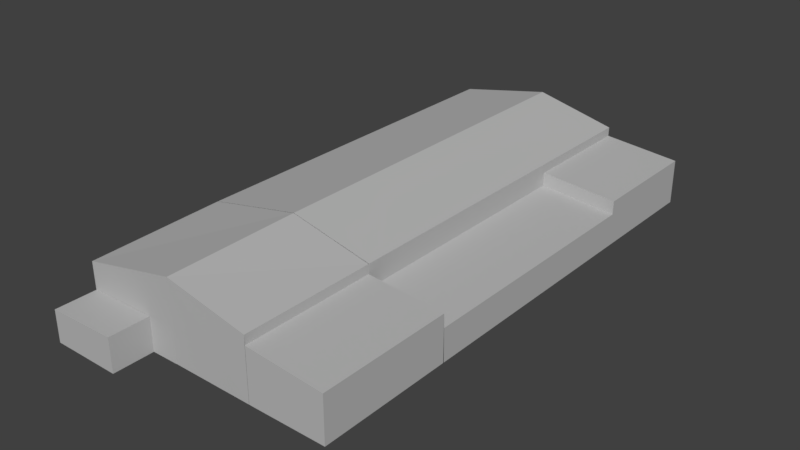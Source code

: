# Source: hangar_militar_4.blend  (saved by Blender 2.79.0; exported with 4.5.12 LTS)
import bpy
from mathutils import Matrix  # noqa: F401  (used for matrix-valued properties, if any)

bpy.ops.wm.read_factory_settings(use_empty=True)
scene = bpy.context.scene
scene.name = 'Scene'

# ---- collections
col_collection_1 = bpy.data.collections.new('Collection 1'); scene.collection.children.link(col_collection_1)

# ---- materials (node trees are filled in below, after node groups)
mat_material = bpy.data.materials.new('Material')
mat_material.alpha_threshold = 0.0
mat_material.use_transparent_shadow = False
mat_material.diffuse_color = (0.4969, 0.4969, 0.4969, 1.0)
mat_material.roughness = 0.5

# ---- material node trees

# ---- world
world_world = bpy.data.worlds.new('World'); scene.world = world_world
world_world.color = (0.05088, 0.05088, 0.05088)
world_world.use_sun_shadow = False
world_world.sun_shadow_jitter_overblur = 0.0
world_world.cycles.sampling_method = 'MANUAL'

# ---- meshes
me_cube = bpy.data.meshes.new('Cube')
me_cube.from_pydata([(-1.0, -0.9984, -1.0), (-1.0, -1.0, 0.8968), (-1.0, 1.0, -1.0), (-1.0, 1.0, 1.0), (1.0, -1.0, -1.0), (1.0, -1.0, 0.4833), (1.0, 1.0, -1.0), (1.0, 1.0, 0.4833), (0.3975, 1.0, -1.0), (0.3987, 1.0, -1.0), (-0.25, 1.0, -1.0), (-0.25, 1.0, 1.622), (0.3987, 1.0, 1.0), (0.3975, 1.0, 0.6983), (-0.25, -0.9984, -1.0), (0.3987, -1.0, -1.0), (0.3975, -1.0, -1.0), (0.3975, -1.0, 0.6983), (0.3987, -1.0, 1.0), (-0.25, -1.0, 1.563), (-1.0, 0.5288, -1.0), (-1.0, 0.02885, -1.0), (-1.0, -0.4686, -1.0), (-1.0, -0.4686, 1.0), (-1.0, 0.02885, 1.0), (-1.0, 0.5288, 1.0), (1.0, -0.4686, -1.0), (1.0, 0.02885, -1.0), (1.0, 0.5288, -1.0), (1.0, 0.5288, 0.4833), (1.0, 0.02885, 0.04734), (1.0, -0.4712, 0.4833), (0.3975, 0.5288, 0.6983), (0.3975, 0.02885, 0.2623), (0.3975, -0.4712, 0.6983), (0.3987, 0.5288, 1.0), (0.3987, 0.02885, 1.0), (0.3987, -0.4686, 1.0), (-0.25, 0.5288, 1.622), (-0.25, 0.02885, 1.622), (-0.25, -0.4686, 1.622), (-0.25, 0.5288, -1.0), (-0.25, 0.02885, -1.0), (-0.25, -0.4686, -1.0), (0.3987, 0.5288, -1.0), (0.3987, 0.02885, -1.0), (0.3987, -0.4686, -1.0), (0.3975, 0.5288, -1.0), (0.3975, 0.02885, -1.0), (0.3975, -0.4686, -1.0), (-1.0, -0.4711, -1.0), (-1.0, -0.4711, 1.0), (1.0, -0.4711, -1.0), (1.0, -0.4711, 0.04734), (0.3975, -0.4711, 0.2623), (0.3987, -0.4711, 1.0), (-0.25, -0.4711, 1.622), (-0.25, -0.4711, -1.0), (0.3987, -0.4711, -1.0), (0.3975, -0.4711, -1.0), (-1.0, 0.5286, -1.0), (-1.0, 0.5286, 1.0), (1.0, 0.5286, -1.0), (1.0, 0.5286, 0.04734), (0.3975, 0.5286, 0.2623), (0.3987, 0.5286, 1.0), (-0.25, 0.5286, 1.622), (-0.25, 0.5286, -1.0), (0.3987, 0.5286, -1.0), (0.3975, 0.5286, -1.0), (-1.0, -1.156, -1.0), (-1.0, -1.156, 0.01918), (-0.4621, -1.156, 0.08435), (-0.4621, -1.156, -1.0), (-1.0, -0.9991, 0.01918), (-0.25, -0.9991, 0.08435), (-0.25, -0.9991, -1.0), (-1.0, -0.9991, -1.0), (-0.4621, -1.156, 0.08435), (-0.4621, -1.156, -1.0), (-0.25, -0.9991, -1.0), (-0.25, -0.9991, 0.08435), (-1.0, -0.9999, 0.01918), (-0.4621, -0.9999, -1.0), (-0.4621, -0.9999, 0.08435), (-1.0, -0.9999, -1.0), (-0.4621, -0.9999, -1.0), (-0.4621, -0.9999, 0.08435)], [], [(20, 25, 3, 2), (8, 13, 7, 6), (26, 31, 5, 4), (84, 82, 71, 72), (49, 26, 4, 16), (40, 23, 1, 19), (31, 34, 17, 5), (34, 37, 18, 17), (37, 40, 19, 18), (22, 43, 14, 0), (43, 46, 15, 14), (46, 49, 16, 15), (4, 5, 17, 16), (16, 17, 18, 15), (15, 18, 19, 14), (2, 3, 11, 10), (10, 11, 12, 9), (9, 12, 13, 8), (9, 8, 47, 44), (68, 69, 48, 45), (58, 59, 49, 46), (10, 9, 44, 41), (67, 68, 45, 42), (57, 58, 46, 43), (2, 10, 41, 20), (60, 67, 42, 21), (50, 57, 43, 22), (12, 11, 38, 35), (65, 66, 39, 36), (55, 56, 40, 37), (13, 12, 35, 32), (64, 65, 36, 33), (54, 55, 37, 34), (7, 13, 32, 29), (63, 64, 33, 30), (53, 54, 34, 31), (11, 3, 25, 38), (66, 61, 24, 39), (56, 51, 23, 40), (8, 6, 28, 47), (69, 62, 27, 48), (59, 52, 26, 49), (6, 7, 29, 28), (62, 63, 30, 27), (52, 53, 31, 26), (0, 1, 23, 22), (50, 51, 24, 21), (60, 61, 25, 20), (22, 23, 51, 50), (27, 30, 53, 52), (48, 27, 52, 59), (39, 24, 51, 56), (30, 33, 54, 53), (33, 36, 55, 54), (36, 39, 56, 55), (21, 42, 57, 50), (42, 45, 58, 57), (45, 48, 59, 58), (21, 24, 61, 60), (28, 29, 63, 62), (47, 28, 62, 69), (38, 25, 61, 66), (29, 32, 64, 63), (32, 35, 65, 64), (35, 38, 66, 65), (20, 41, 67, 60), (41, 44, 68, 67), (44, 47, 69, 68), (73, 72, 71, 70), (85, 83, 73, 70), (82, 85, 70, 71), (84, 72, 78, 87), (14, 19, 75, 76), (1, 0, 77, 74), (0, 14, 76, 77), (19, 1, 74, 75), (86, 87, 78, 79), (72, 73, 79, 78), (76, 75, 81, 80), (83, 76, 80, 86), (73, 83, 86, 79), (80, 81, 87, 86), (75, 84, 87, 81), (74, 77, 85, 82), (77, 76, 83, 85), (75, 74, 82, 84)])
_uv = me_cube.uv_layers.new(name='UVMap')
_uv.uv.foreach_set('vector', [0.4031, 0.3611, 0.4031, 0.00196, 0.4716, 0.001796, 0.4716, 0.3609, 0.8947, 0.3651, 0.8947, 0.67, 0.7861, 0.6314, 0.7861, 0.3651, 0.3902, 0.9014, 0.3907, 0.635, 0.4861, 0.635, 0.4861, 0.9014, 0.4897, 0.7297, 0.4897, 0.635, 0.5179, 0.635, 0.5179, 0.7297, 0.982, 0.6509, 0.8983, 0.6509, 0.8983, 0.5555, 0.982, 0.5555, 0.2973, 0.953, 0.1223, 0.953, 0.1104, 0.8569, 0.2905, 0.857, 0.1437, 0.9415, 0.03183, 0.9391, 0.03382, 0.8438, 0.1457, 0.8461, 0.1647, 0.6692, 0.2191, 0.6687, 0.2191, 0.7641, 0.1647, 0.7641, 0.6224, 0.829, 0.6224, 0.9574, 0.5266, 0.9562, 0.5266, 0.829, 0.7712, 0.6459, 0.7712, 0.7496, 0.6757, 0.7496, 0.6757, 0.6459, 0.7712, 0.7496, 0.7712, 0.8393, 0.6754, 0.8393, 0.6757, 0.7496, 0.2381, 0.7699, 0.2379, 0.7699, 0.2379, 0.6745, 0.2381, 0.6745, 0.7766, 0.3068, 0.7766, 0.04039, 0.8853, 0.001796, 0.8853, 0.3068, 0.9843, 0.001796, 0.9843, 0.3067, 0.984, 0.3609, 0.984, 0.001796, 0.5266, 0.8254, 0.5266, 0.4662, 0.6436, 0.3651, 0.6436, 0.8254, 0.2541, 0.001796, 0.2541, 0.3609, 0.1188, 0.4726, 0.1188, 0.001798, 0.1188, 0.001798, 0.1188, 0.4726, 0.001804, 0.3609, 0.001804, 0.0018, 0.9802, 0.3609, 0.9802, 0.001796, 0.9804, 0.05598, 0.9804, 0.3609, 0.7791, 0.9101, 0.7789, 0.9101, 0.7789, 0.8255, 0.7791, 0.8255, 0.7791, 0.8254, 0.7789, 0.8254, 0.7789, 0.7357, 0.7791, 0.7357, 0.4752, 0.361, 0.4754, 0.361, 0.4754, 0.3615, 0.4752, 0.3615, 0.5793, 0.001796, 0.6694, 0.001796, 0.6694, 0.0864, 0.5793, 0.0864, 0.5793, 0.08645, 0.6694, 0.08645, 0.6694, 0.1762, 0.5793, 0.1762, 0.7748, 0.7617, 0.7748, 0.6459, 0.7753, 0.6459, 0.7753, 0.7617, 0.4752, 0.001796, 0.5793, 0.001796, 0.5793, 0.0864, 0.4752, 0.0864, 0.4752, 0.08645, 0.5793, 0.08645, 0.5793, 0.1762, 0.4752, 0.1762, 0.7748, 0.8955, 0.7748, 0.7617, 0.7753, 0.7617, 0.7753, 0.8955, 0.004985, 0.8179, 0.1339, 0.8179, 0.1339, 0.9025, 0.004985, 0.9025, 0.006535, 0.8189, 0.1355, 0.8189, 0.1355, 0.9086, 0.006535, 0.9086, 0.2508, 0.8359, 0.2508, 0.6745, 0.2512, 0.6745, 0.2512, 0.8359, 0.1746, 0.7882, 0.1202, 0.7882, 0.1202, 0.7036, 0.1746, 0.7036, 0.02087, 0.6452, 0.2426, 0.6452, 0.2426, 0.7948, 0.02087, 0.7948, 0.2303, 0.6745, 0.2303, 0.807, 0.2299, 0.807, 0.2302, 0.7528, 0.1577, 0.9424, 0.04581, 0.943, 0.04532, 0.8581, 0.1572, 0.8574, 0.003354, 0.8276, 0.1157, 0.8276, 0.1157, 0.9173, 0.003354, 0.9173, 0.9227, 0.9595, 0.9227, 0.8447, 0.9968, 0.8184, 0.9968, 0.9332, 0.007956, 0.8182, 0.1837, 0.8182, 0.1837, 0.9028, 0.007956, 0.9028, 0.008004, 0.8135, 0.1837, 0.8135, 0.1837, 0.9032, 0.008004, 0.9032, 0.2189, 0.8495, 0.2189, 0.6745, 0.2194, 0.6745, 0.2194, 0.8495, 0.9726, 0.266, 0.8889, 0.266, 0.8889, 0.1814, 0.9726, 0.1814, 0.9726, 0.1813, 0.8889, 0.1813, 0.8889, 0.09157, 0.9726, 0.09157, 0.2339, 0.782, 0.2339, 0.6745, 0.2343, 0.6745, 0.2343, 0.782, 0.2577, 0.6314, 0.2577, 0.3651, 0.3426, 0.3651, 0.3426, 0.6314, 0.3427, 0.6314, 0.3427, 0.4433, 0.4328, 0.4433, 0.4328, 0.6314, 0.5215, 0.9014, 0.5218, 0.7133, 0.5219, 0.635, 0.5219, 0.9014, 0.7501, 0.001851, 0.7503, 0.3425, 0.673, 0.3612, 0.673, 0.002035, 0.2577, 0.3615, 0.2577, 0.002308, 0.3304, 0.002134, 0.3304, 0.3613, 0.403, 0.3611, 0.403, 0.00196, 0.4031, 0.00196, 0.4031, 0.3611, 0.9766, 0.001796, 0.9766, 0.3609, 0.9762, 0.3609, 0.9762, 0.001796, 0.4328, 0.6314, 0.4328, 0.4433, 0.523, 0.4433, 0.523, 0.6314, 0.9726, 0.09157, 0.8889, 0.09157, 0.8889, 0.001796, 0.9726, 0.001796, 0.008004, 0.8211, 0.1837, 0.8211, 0.1837, 0.9108, 0.008004, 0.9108, 0.001804, 0.8336, 0.1142, 0.8336, 0.1142, 0.9234, 0.001804, 0.9234, 0.05947, 0.6557, 0.2496, 0.6589, 0.2474, 0.7871, 0.05732, 0.784, 0.01894, 0.8234, 0.1479, 0.8234, 0.1479, 0.9131, 0.01894, 0.9131, 0.4752, 0.1762, 0.5793, 0.1762, 0.5793, 0.266, 0.4752, 0.266, 0.5793, 0.1762, 0.6694, 0.1762, 0.6694, 0.266, 0.5793, 0.266, 0.7791, 0.7357, 0.7789, 0.7357, 0.7789, 0.6459, 0.7791, 0.6459, 0.3304, 0.3613, 0.3304, 0.002134, 0.403, 0.00196, 0.403, 0.3611, 0.3426, 0.6314, 0.3426, 0.3651, 0.3427, 0.4433, 0.3427, 0.6314, 0.9726, 0.1814, 0.8889, 0.1814, 0.8889, 0.1813, 0.9726, 0.1813, 0.001804, 0.5608, 0.1775, 0.5608, 0.1775, 0.5608, 0.001804, 0.5608, 0.9227, 0.7885, 0.9227, 0.6736, 0.9968, 0.6999, 0.9968, 0.8148, 0.247, 0.7287, 0.2472, 0.6745, 0.2472, 0.6745, 0.2472, 0.807, 0.2577, 0.7196, 0.3866, 0.7196, 0.3866, 0.7197, 0.2577, 0.7197, 0.4752, 0.0864, 0.5793, 0.0864, 0.5793, 0.08645, 0.4752, 0.08645, 0.5793, 0.0864, 0.6694, 0.0864, 0.6694, 0.08645, 0.5793, 0.08645, 0.7791, 0.8255, 0.7789, 0.8255, 0.7789, 0.8254, 0.7791, 0.8254, 0.1178, 0.9386, 0.1178, 0.7439, 0.2148, 0.7556, 0.2148, 0.9386, 0.6754, 0.6459, 0.6754, 0.7203, 0.6472, 0.7203, 0.6472, 0.6459, 0.7503, 0.1849, 0.7503, 0.00185, 0.773, 0.001796, 0.773, 0.1848, 0.0, 0.0, 0.0, 0.0, 0.0, 0.0, 0.0, 0.0, 0.9981, 0.5519, 0.9982, 0.09157, 0.9981, 0.3572, 0.9982, 0.5519, 0.7503, 0.3425, 0.7501, 0.001851, 0.7502, 0.001851, 0.7502, 0.1849, 0.6757, 0.6459, 0.6757, 0.7496, 0.6756, 0.7496, 0.6756, 0.6459, 0.6472, 0.3651, 0.7825, 0.4847, 0.7825, 0.6423, 0.6472, 0.6306, 0.2512, 0.4762, 0.2512, 0.6709, 0.223, 0.6709, 0.223, 0.4762, 0.0, 0.0, 0.0, 0.0, 0.0, 0.0, 0.0, 0.0, 0.0, 0.0, 0.0, 0.0, 0.0, 0.0, 0.0, 0.0, 0.0, 0.0, 0.0, 0.0, 0.0, 0.0, 0.0, 0.0, 0.0, 0.0, 0.0, 0.0, 0.0, 0.0, 0.0, 0.0, 0.2194, 0.4762, 0.2194, 0.6709, 0.1811, 0.6709, 0.1811, 0.4762, 0.0, 0.0, 0.0, 0.0, 0.0, 0.0, 0.0, 0.0, 0.7502, 0.1849, 0.7502, 0.001851, 0.7503, 0.00185, 0.7503, 0.1849, 0.6756, 0.6459, 0.6756, 0.7496, 0.6754, 0.7203, 0.6754, 0.6459, 0.2263, 0.6745, 0.2263, 0.8097, 0.2263, 0.8097, 0.223, 0.7124])
me_cube.materials.append(mat_material)
me_cube.use_remesh_preserve_volume = False
me_cube.use_remesh_preserve_attributes = False
me_cube.use_mirror_vertex_groups = False
me_cube.update()

# ---- objects
ob_cube = bpy.data.objects.new('Cube', me_cube)

# ---- transforms, parenting, visibility, modifiers, constraints
ob_cube.location = (0.0, 0.0, 3.0)
ob_cube.scale = (12.5, 25.0, 3.0)
ob_cube.lineart.crease_threshold = 0.0

# ---- collection membership
col_collection_1.objects.link(ob_cube)

# ---- scene / render settings (as saved in the file)
scene.frame_start = 1; scene.frame_end = 250; scene.frame_set(1)
scene.render.engine = 'BLENDER_EEVEE_NEXT'
scene.render.resolution_percentage = 50
scene.render.dither_intensity = 0.0
scene.cycles.use_denoising = False
scene.cycles.samples = 128
scene.cycles.sampling_pattern = 'TABULATED_SOBOL'
scene.cycles.light_sampling_threshold = 0.0
scene.cycles.use_adaptive_sampling = False
scene.cycles.use_light_tree = False
scene.cycles.blur_glossy = 0.0
scene.cycles.sample_clamp_indirect = 0.0
scene.view_settings.view_transform = 'Standard'
bpy.context.view_layer.update()

# ---- added for rendering (the .blend has no active camera and no usable light): camera, sun
cam_auto = bpy.data.cameras.new('AutoCamera')
cam_auto.lens = 50.0
cam_auto.sensor_width = 36.0
cam_auto.clip_end = 1000.0
ob_auto_camera = bpy.data.objects.new('AutoCamera', cam_auto)
scene.collection.objects.link(ob_auto_camera)
ob_auto_camera.location = (55.4605, -68.5074, 48.3012)
ob_auto_camera.rotation_euler = (1.09748, -7.21219e-08, 0.694738)
scene.camera = ob_auto_camera
light_auto_sun = bpy.data.lights.new('AutoSun', 'SUN')
light_auto_sun.energy = 3.0
light_auto_sun.angle = 0.0523599
ob_auto_sun = bpy.data.objects.new('AutoSun', light_auto_sun)
scene.collection.objects.link(ob_auto_sun)
ob_auto_sun.rotation_euler = (0.872665, 0.174533, 0.523599)
bpy.context.view_layer.update()
